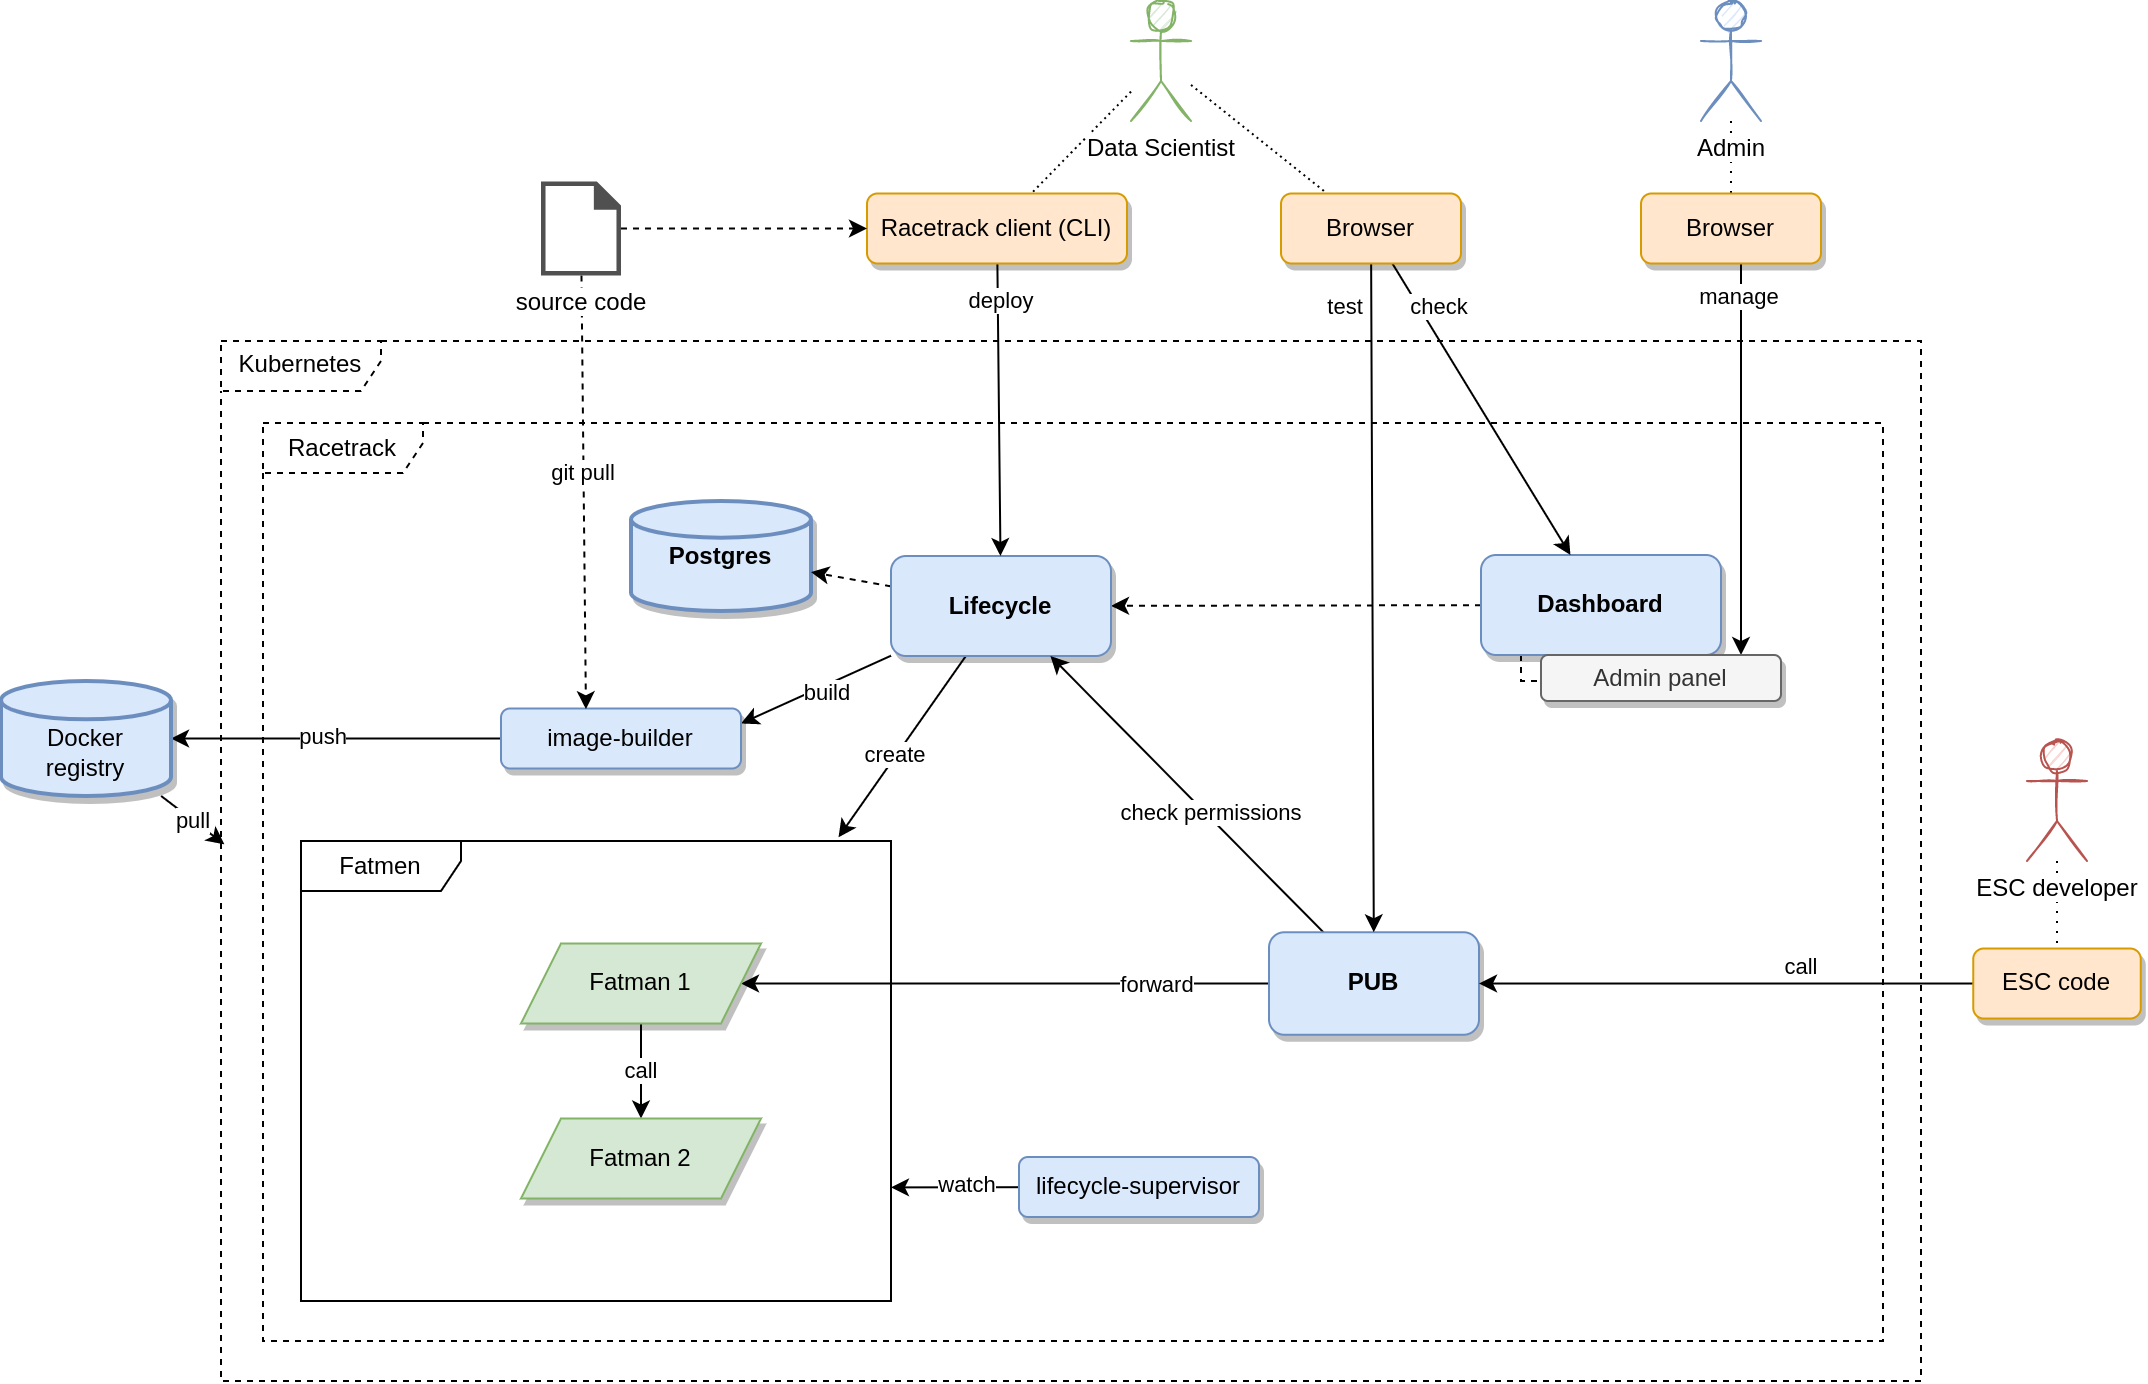

The diagram above was exported from draw.io. Its source (the exported page's mxGraphModel, read from the mxfile embedded in the PNG):
<mxGraphModel dx="1422" dy="779" grid="1" gridSize="10" guides="1" tooltips="1" connect="1" arrows="1" fold="1" page="1" pageScale="1" pageWidth="850" pageHeight="1100" background="#FFFFFF" math="0" shadow="0">
  <root>
    <mxCell id="0" />
    <mxCell id="1" parent="0" />
    <mxCell id="Ka4qBp3R5tjmHafsQvO9-20" value="Kubernetes" style="shape=umlFrame;whiteSpace=wrap;html=1;width=80;height=25;dashed=1;" parent="1" vertex="1">
      <mxGeometry x="120" y="180" width="850" height="520" as="geometry" />
    </mxCell>
    <mxCell id="Ka4qBp3R5tjmHafsQvO9-21" value="Racetrack" style="shape=umlFrame;whiteSpace=wrap;html=1;width=80;height=25;dashed=1;" parent="1" vertex="1">
      <mxGeometry x="141" y="221" width="810" height="459" as="geometry" />
    </mxCell>
    <mxCell id="Ka4qBp3R5tjmHafsQvO9-27" value="Fatmen" style="shape=umlFrame;whiteSpace=wrap;html=1;width=80;height=25;" parent="1" vertex="1">
      <mxGeometry x="160" y="430" width="295" height="230" as="geometry" />
    </mxCell>
    <mxCell id="Ka4qBp3R5tjmHafsQvO9-45" style="edgeStyle=none;rounded=0;orthogonalLoop=1;jettySize=auto;html=1;dashed=1;" parent="1" source="Ka4qBp3R5tjmHafsQvO9-1" target="Ka4qBp3R5tjmHafsQvO9-3" edge="1">
      <mxGeometry relative="1" as="geometry" />
    </mxCell>
    <mxCell id="myN10KjK9py3jdhqQ_Q4-1" style="edgeStyle=orthogonalEdgeStyle;rounded=0;orthogonalLoop=1;jettySize=auto;html=1;dashed=1;endArrow=none;endFill=0;" edge="1" parent="1" source="Ka4qBp3R5tjmHafsQvO9-1" target="Ka4qBp3R5tjmHafsQvO9-44">
      <mxGeometry relative="1" as="geometry">
        <Array as="points">
          <mxPoint x="770" y="350" />
        </Array>
      </mxGeometry>
    </mxCell>
    <mxCell id="Ka4qBp3R5tjmHafsQvO9-1" value="Dashboard" style="rounded=1;whiteSpace=wrap;html=1;fillColor=#dae8fc;strokeColor=#6c8ebf;fontStyle=1;shadow=1;" parent="1" vertex="1">
      <mxGeometry x="750" y="287" width="120" height="50" as="geometry" />
    </mxCell>
    <mxCell id="Ka4qBp3R5tjmHafsQvO9-2" value="Postgres" style="strokeWidth=2;html=1;shape=mxgraph.flowchart.database;whiteSpace=wrap;fillColor=#dae8fc;strokeColor=#6c8ebf;fontStyle=1;shadow=1;" parent="1" vertex="1">
      <mxGeometry x="325" y="260" width="90" height="55" as="geometry" />
    </mxCell>
    <mxCell id="Ka4qBp3R5tjmHafsQvO9-31" style="rounded=0;orthogonalLoop=1;jettySize=auto;html=1;entryX=1;entryY=0.25;entryDx=0;entryDy=0;" parent="1" source="Ka4qBp3R5tjmHafsQvO9-3" target="Ka4qBp3R5tjmHafsQvO9-5" edge="1">
      <mxGeometry relative="1" as="geometry" />
    </mxCell>
    <mxCell id="Ka4qBp3R5tjmHafsQvO9-49" value="build" style="edgeLabel;html=1;align=center;verticalAlign=middle;resizable=0;points=[];" parent="Ka4qBp3R5tjmHafsQvO9-31" vertex="1" connectable="0">
      <mxGeometry x="0.0783" y="-1" relative="1" as="geometry">
        <mxPoint x="8" y="1" as="offset" />
      </mxGeometry>
    </mxCell>
    <mxCell id="Ka4qBp3R5tjmHafsQvO9-36" style="edgeStyle=none;rounded=0;orthogonalLoop=1;jettySize=auto;html=1;entryX=0.911;entryY=-0.008;entryDx=0;entryDy=0;entryPerimeter=0;" parent="1" source="Ka4qBp3R5tjmHafsQvO9-3" target="Ka4qBp3R5tjmHafsQvO9-27" edge="1">
      <mxGeometry relative="1" as="geometry" />
    </mxCell>
    <mxCell id="Ka4qBp3R5tjmHafsQvO9-37" value="create" style="edgeLabel;html=1;align=center;verticalAlign=middle;resizable=0;points=[];" parent="Ka4qBp3R5tjmHafsQvO9-36" vertex="1" connectable="0">
      <mxGeometry x="0.1127" y="-1" relative="1" as="geometry">
        <mxPoint as="offset" />
      </mxGeometry>
    </mxCell>
    <mxCell id="Ka4qBp3R5tjmHafsQvO9-38" style="edgeStyle=none;rounded=0;orthogonalLoop=1;jettySize=auto;html=1;dashed=1;" parent="1" source="Ka4qBp3R5tjmHafsQvO9-3" target="Ka4qBp3R5tjmHafsQvO9-2" edge="1">
      <mxGeometry relative="1" as="geometry" />
    </mxCell>
    <mxCell id="Ka4qBp3R5tjmHafsQvO9-3" value="Lifecycle" style="rounded=1;whiteSpace=wrap;html=1;fillColor=#dae8fc;strokeColor=#6c8ebf;fontStyle=1;shadow=1;sketch=0;glass=0;" parent="1" vertex="1">
      <mxGeometry x="455" y="287.5" width="110" height="50" as="geometry" />
    </mxCell>
    <mxCell id="Ka4qBp3R5tjmHafsQvO9-40" style="edgeStyle=none;rounded=0;orthogonalLoop=1;jettySize=auto;html=1;" parent="1" source="Ka4qBp3R5tjmHafsQvO9-4" target="Ka4qBp3R5tjmHafsQvO9-17" edge="1">
      <mxGeometry relative="1" as="geometry" />
    </mxCell>
    <mxCell id="Ka4qBp3R5tjmHafsQvO9-54" value="forward" style="edgeLabel;html=1;align=center;verticalAlign=middle;resizable=0;points=[];" parent="Ka4qBp3R5tjmHafsQvO9-40" vertex="1" connectable="0">
      <mxGeometry x="-0.5724" relative="1" as="geometry">
        <mxPoint as="offset" />
      </mxGeometry>
    </mxCell>
    <mxCell id="Ka4qBp3R5tjmHafsQvO9-42" style="edgeStyle=none;rounded=0;orthogonalLoop=1;jettySize=auto;html=1;" parent="1" source="Ka4qBp3R5tjmHafsQvO9-4" target="Ka4qBp3R5tjmHafsQvO9-3" edge="1">
      <mxGeometry relative="1" as="geometry" />
    </mxCell>
    <mxCell id="Ka4qBp3R5tjmHafsQvO9-69" value="check permissions" style="edgeLabel;html=1;align=center;verticalAlign=middle;resizable=0;points=[];" parent="Ka4qBp3R5tjmHafsQvO9-42" vertex="1" connectable="0">
      <mxGeometry x="-0.1515" y="-2" relative="1" as="geometry">
        <mxPoint as="offset" />
      </mxGeometry>
    </mxCell>
    <mxCell id="Ka4qBp3R5tjmHafsQvO9-4" value="PUB" style="rounded=1;whiteSpace=wrap;html=1;fillColor=#dae8fc;strokeColor=#6c8ebf;fontStyle=1;shadow=1;" parent="1" vertex="1">
      <mxGeometry x="644" y="475.63" width="105" height="51.25" as="geometry" />
    </mxCell>
    <mxCell id="Ka4qBp3R5tjmHafsQvO9-33" style="rounded=0;orthogonalLoop=1;jettySize=auto;html=1;" parent="1" source="Ka4qBp3R5tjmHafsQvO9-5" target="Ka4qBp3R5tjmHafsQvO9-32" edge="1">
      <mxGeometry relative="1" as="geometry" />
    </mxCell>
    <mxCell id="Ka4qBp3R5tjmHafsQvO9-34" value="push" style="edgeLabel;html=1;align=center;verticalAlign=middle;resizable=0;points=[];" parent="Ka4qBp3R5tjmHafsQvO9-33" vertex="1" connectable="0">
      <mxGeometry x="0.084" y="-1" relative="1" as="geometry">
        <mxPoint as="offset" />
      </mxGeometry>
    </mxCell>
    <mxCell id="Ka4qBp3R5tjmHafsQvO9-5" value="image-builder" style="rounded=1;whiteSpace=wrap;html=1;fillColor=#dae8fc;strokeColor=#6c8ebf;shadow=1;" parent="1" vertex="1">
      <mxGeometry x="260" y="363.75" width="120" height="30" as="geometry" />
    </mxCell>
    <mxCell id="Ka4qBp3R5tjmHafsQvO9-67" style="rounded=0;orthogonalLoop=1;jettySize=auto;html=1;entryX=1;entryY=0.64;entryDx=0;entryDy=0;entryPerimeter=0;endArrow=classic;endFill=1;" parent="1" source="Ka4qBp3R5tjmHafsQvO9-76" edge="1">
      <mxGeometry relative="1" as="geometry">
        <mxPoint x="530.0000000000002" y="602.5333333333333" as="sourcePoint" />
        <mxPoint x="455.0000000000002" y="603.2" as="targetPoint" />
      </mxGeometry>
    </mxCell>
    <mxCell id="Ka4qBp3R5tjmHafsQvO9-68" value="watch" style="edgeLabel;html=1;align=center;verticalAlign=middle;resizable=0;points=[];" parent="Ka4qBp3R5tjmHafsQvO9-67" vertex="1" connectable="0">
      <mxGeometry x="-0.4733" y="1" relative="1" as="geometry">
        <mxPoint x="-10" y="-2" as="offset" />
      </mxGeometry>
    </mxCell>
    <mxCell id="Ka4qBp3R5tjmHafsQvO9-55" style="edgeStyle=none;rounded=0;orthogonalLoop=1;jettySize=auto;html=1;dashed=1;endArrow=none;endFill=0;dashPattern=1 2;" parent="1" source="Ka4qBp3R5tjmHafsQvO9-12" target="Ka4qBp3R5tjmHafsQvO9-24" edge="1">
      <mxGeometry relative="1" as="geometry" />
    </mxCell>
    <mxCell id="Ka4qBp3R5tjmHafsQvO9-56" style="edgeStyle=none;rounded=0;orthogonalLoop=1;jettySize=auto;html=1;dashed=1;endArrow=none;endFill=0;dashPattern=1 2;" parent="1" source="Ka4qBp3R5tjmHafsQvO9-12" target="Ka4qBp3R5tjmHafsQvO9-25" edge="1">
      <mxGeometry relative="1" as="geometry" />
    </mxCell>
    <mxCell id="Ka4qBp3R5tjmHafsQvO9-12" value="Data Scientist" style="shape=umlActor;verticalLabelPosition=bottom;verticalAlign=top;html=1;outlineConnect=0;fillColor=#d5e8d4;strokeColor=#82b366;sketch=1;fontStyle=0;strokeWidth=1;labelBackgroundColor=default;" parent="1" vertex="1">
      <mxGeometry x="575" y="10" width="30" height="60" as="geometry" />
    </mxCell>
    <mxCell id="Ka4qBp3R5tjmHafsQvO9-57" style="edgeStyle=none;rounded=0;orthogonalLoop=1;jettySize=auto;html=1;dashed=1;endArrow=none;endFill=0;dashPattern=1 4;" parent="1" source="Ka4qBp3R5tjmHafsQvO9-13" target="Ka4qBp3R5tjmHafsQvO9-23" edge="1">
      <mxGeometry relative="1" as="geometry" />
    </mxCell>
    <mxCell id="Ka4qBp3R5tjmHafsQvO9-13" value="Admin" style="shape=umlActor;verticalLabelPosition=bottom;verticalAlign=top;html=1;outlineConnect=0;fillColor=#dae8fc;strokeColor=#6c8ebf;sketch=1;labelBackgroundColor=default;" parent="1" vertex="1">
      <mxGeometry x="860" y="10" width="30" height="60" as="geometry" />
    </mxCell>
    <mxCell id="Ka4qBp3R5tjmHafsQvO9-60" style="edgeStyle=none;rounded=0;orthogonalLoop=1;jettySize=auto;html=1;dashed=1;endArrow=none;endFill=0;dashPattern=1 4;" parent="1" source="Ka4qBp3R5tjmHafsQvO9-14" target="Ka4qBp3R5tjmHafsQvO9-26" edge="1">
      <mxGeometry relative="1" as="geometry" />
    </mxCell>
    <mxCell id="Ka4qBp3R5tjmHafsQvO9-14" value="ESC developer" style="shape=umlActor;verticalLabelPosition=bottom;verticalAlign=top;html=1;outlineConnect=0;fillColor=#f8cecc;strokeColor=#b85450;sketch=1;shadow=0;labelBackgroundColor=default;" parent="1" vertex="1">
      <mxGeometry x="1022.9999999999998" y="380" width="30" height="60" as="geometry" />
    </mxCell>
    <mxCell id="Ka4qBp3R5tjmHafsQvO9-41" value="call" style="edgeStyle=none;rounded=0;orthogonalLoop=1;jettySize=auto;html=1;" parent="1" source="Ka4qBp3R5tjmHafsQvO9-17" target="Ka4qBp3R5tjmHafsQvO9-18" edge="1">
      <mxGeometry relative="1" as="geometry" />
    </mxCell>
    <mxCell id="Ka4qBp3R5tjmHafsQvO9-17" value="Fatman 1" style="shape=parallelogram;perimeter=parallelogramPerimeter;whiteSpace=wrap;html=1;fixedSize=1;fillColor=#d5e8d4;strokeColor=#82b366;shadow=1;" parent="1" vertex="1">
      <mxGeometry x="270" y="481.25" width="120" height="40" as="geometry" />
    </mxCell>
    <mxCell id="Ka4qBp3R5tjmHafsQvO9-18" value="Fatman 2" style="shape=parallelogram;perimeter=parallelogramPerimeter;whiteSpace=wrap;html=1;fixedSize=1;fillColor=#d5e8d4;strokeColor=#82b366;shadow=1;" parent="1" vertex="1">
      <mxGeometry x="270" y="568.75" width="120" height="40" as="geometry" />
    </mxCell>
    <mxCell id="Ka4qBp3R5tjmHafsQvO9-48" style="edgeStyle=orthogonalEdgeStyle;rounded=0;orthogonalLoop=1;jettySize=auto;html=1;" parent="1" source="Ka4qBp3R5tjmHafsQvO9-23" target="Ka4qBp3R5tjmHafsQvO9-44" edge="1">
      <mxGeometry relative="1" as="geometry">
        <Array as="points">
          <mxPoint x="880" y="180" />
          <mxPoint x="880" y="180" />
        </Array>
      </mxGeometry>
    </mxCell>
    <mxCell id="Ka4qBp3R5tjmHafsQvO9-51" value="manage" style="edgeLabel;html=1;align=center;verticalAlign=middle;resizable=0;points=[];" parent="Ka4qBp3R5tjmHafsQvO9-48" vertex="1" connectable="0">
      <mxGeometry x="0.3332" y="-1" relative="1" as="geometry">
        <mxPoint y="-114" as="offset" />
      </mxGeometry>
    </mxCell>
    <mxCell id="Ka4qBp3R5tjmHafsQvO9-23" value="Browser" style="rounded=1;whiteSpace=wrap;html=1;fillColor=#ffe6cc;strokeColor=#d79b00;shadow=1;" parent="1" vertex="1">
      <mxGeometry x="830" y="106.25" width="90" height="35" as="geometry" />
    </mxCell>
    <mxCell id="Ka4qBp3R5tjmHafsQvO9-46" style="edgeStyle=none;rounded=0;orthogonalLoop=1;jettySize=auto;html=1;" parent="1" source="Ka4qBp3R5tjmHafsQvO9-24" target="Ka4qBp3R5tjmHafsQvO9-1" edge="1">
      <mxGeometry relative="1" as="geometry" />
    </mxCell>
    <mxCell id="Ka4qBp3R5tjmHafsQvO9-50" value="check" style="edgeLabel;html=1;align=center;verticalAlign=middle;resizable=0;points=[];" parent="Ka4qBp3R5tjmHafsQvO9-46" vertex="1" connectable="0">
      <mxGeometry x="-0.2751" y="1" relative="1" as="geometry">
        <mxPoint x="-10" y="-31" as="offset" />
      </mxGeometry>
    </mxCell>
    <mxCell id="Ka4qBp3R5tjmHafsQvO9-61" value="test" style="edgeStyle=none;rounded=0;orthogonalLoop=1;jettySize=auto;html=1;endArrow=classic;endFill=1;" parent="1" source="Ka4qBp3R5tjmHafsQvO9-24" target="Ka4qBp3R5tjmHafsQvO9-4" edge="1">
      <mxGeometry x="-0.8736" y="-13" relative="1" as="geometry">
        <mxPoint as="offset" />
      </mxGeometry>
    </mxCell>
    <mxCell id="Ka4qBp3R5tjmHafsQvO9-24" value="Browser" style="rounded=1;whiteSpace=wrap;html=1;fillColor=#ffe6cc;strokeColor=#d79b00;shadow=1;" parent="1" vertex="1">
      <mxGeometry x="650" y="106.25" width="90" height="35" as="geometry" />
    </mxCell>
    <mxCell id="Ka4qBp3R5tjmHafsQvO9-28" style="rounded=0;orthogonalLoop=1;jettySize=auto;html=1;" parent="1" source="Ka4qBp3R5tjmHafsQvO9-25" target="Ka4qBp3R5tjmHafsQvO9-3" edge="1">
      <mxGeometry relative="1" as="geometry" />
    </mxCell>
    <mxCell id="Ka4qBp3R5tjmHafsQvO9-29" value="deploy" style="edgeLabel;html=1;align=center;verticalAlign=middle;resizable=0;points=[];" parent="Ka4qBp3R5tjmHafsQvO9-28" vertex="1" connectable="0">
      <mxGeometry x="0.2956" y="1" relative="1" as="geometry">
        <mxPoint x="-1" y="-76" as="offset" />
      </mxGeometry>
    </mxCell>
    <mxCell id="Ka4qBp3R5tjmHafsQvO9-25" value="Racetrack client (CLI)" style="rounded=1;whiteSpace=wrap;html=1;fillColor=#ffe6cc;strokeColor=#d79b00;shadow=1;" parent="1" vertex="1">
      <mxGeometry x="443" y="106.25" width="130" height="35" as="geometry" />
    </mxCell>
    <mxCell id="Ka4qBp3R5tjmHafsQvO9-39" style="edgeStyle=none;rounded=0;orthogonalLoop=1;jettySize=auto;html=1;" parent="1" source="Ka4qBp3R5tjmHafsQvO9-26" target="Ka4qBp3R5tjmHafsQvO9-4" edge="1">
      <mxGeometry relative="1" as="geometry" />
    </mxCell>
    <mxCell id="Ka4qBp3R5tjmHafsQvO9-53" value="call" style="edgeLabel;html=1;align=center;verticalAlign=middle;resizable=0;points=[];" parent="Ka4qBp3R5tjmHafsQvO9-39" vertex="1" connectable="0">
      <mxGeometry x="-0.0418" relative="1" as="geometry">
        <mxPoint x="32" y="-9" as="offset" />
      </mxGeometry>
    </mxCell>
    <mxCell id="Ka4qBp3R5tjmHafsQvO9-26" value="ESC code" style="rounded=1;whiteSpace=wrap;html=1;fillColor=#ffe6cc;strokeColor=#d79b00;shadow=1;" parent="1" vertex="1">
      <mxGeometry x="996.1300000000001" y="483.76" width="83.75" height="35" as="geometry" />
    </mxCell>
    <mxCell id="Ka4qBp3R5tjmHafsQvO9-70" value="pull" style="edgeStyle=none;rounded=0;orthogonalLoop=1;jettySize=auto;html=1;entryX=0.002;entryY=0.484;entryDx=0;entryDy=0;entryPerimeter=0;endArrow=classic;endFill=1;" parent="1" source="Ka4qBp3R5tjmHafsQvO9-32" target="Ka4qBp3R5tjmHafsQvO9-20" edge="1">
      <mxGeometry relative="1" as="geometry" />
    </mxCell>
    <mxCell id="Ka4qBp3R5tjmHafsQvO9-32" value="&lt;br&gt;Docker&lt;br&gt;registry" style="strokeWidth=2;html=1;shape=mxgraph.flowchart.database;whiteSpace=wrap;fillColor=#dae8fc;strokeColor=#6c8ebf;shadow=1;" parent="1" vertex="1">
      <mxGeometry x="9.999999999999886" y="350" width="85" height="57.5" as="geometry" />
    </mxCell>
    <mxCell id="Ka4qBp3R5tjmHafsQvO9-44" value="Admin panel" style="rounded=1;whiteSpace=wrap;html=1;fillColor=#f5f5f5;strokeColor=#666666;fontStyle=0;shadow=1;fontColor=#333333;" parent="1" vertex="1">
      <mxGeometry x="780" y="337" width="120" height="23" as="geometry" />
    </mxCell>
    <mxCell id="Ka4qBp3R5tjmHafsQvO9-72" style="edgeStyle=none;rounded=0;orthogonalLoop=1;jettySize=auto;html=1;dashed=1;endArrow=classic;endFill=1;" parent="1" source="Ka4qBp3R5tjmHafsQvO9-71" target="Ka4qBp3R5tjmHafsQvO9-25" edge="1">
      <mxGeometry relative="1" as="geometry" />
    </mxCell>
    <mxCell id="Ka4qBp3R5tjmHafsQvO9-73" style="edgeStyle=none;rounded=0;orthogonalLoop=1;jettySize=auto;html=1;dashed=1;endArrow=classic;endFill=1;entryX=0.354;entryY=0.012;entryDx=0;entryDy=0;entryPerimeter=0;" parent="1" source="Ka4qBp3R5tjmHafsQvO9-71" target="Ka4qBp3R5tjmHafsQvO9-5" edge="1">
      <mxGeometry relative="1" as="geometry" />
    </mxCell>
    <mxCell id="Ka4qBp3R5tjmHafsQvO9-74" value="git pull" style="edgeLabel;html=1;align=center;verticalAlign=middle;resizable=0;points=[];" parent="Ka4qBp3R5tjmHafsQvO9-73" vertex="1" connectable="0">
      <mxGeometry x="-0.0925" y="-1" relative="1" as="geometry">
        <mxPoint as="offset" />
      </mxGeometry>
    </mxCell>
    <mxCell id="Ka4qBp3R5tjmHafsQvO9-71" value="source code" style="sketch=0;pointerEvents=1;shadow=0;dashed=0;html=1;strokeColor=none;fillColor=#505050;labelPosition=center;verticalLabelPosition=bottom;verticalAlign=top;outlineConnect=0;align=center;shape=mxgraph.office.concepts.document_blank;labelBackgroundColor=default;" parent="1" vertex="1">
      <mxGeometry x="280" y="100.25" width="40" height="47" as="geometry" />
    </mxCell>
    <mxCell id="Ka4qBp3R5tjmHafsQvO9-76" value="lifecycle-supervisor" style="rounded=1;whiteSpace=wrap;html=1;fillColor=#dae8fc;strokeColor=#6c8ebf;shadow=1;" parent="1" vertex="1">
      <mxGeometry x="519" y="588" width="120" height="30" as="geometry" />
    </mxCell>
  </root>
</mxGraphModel>